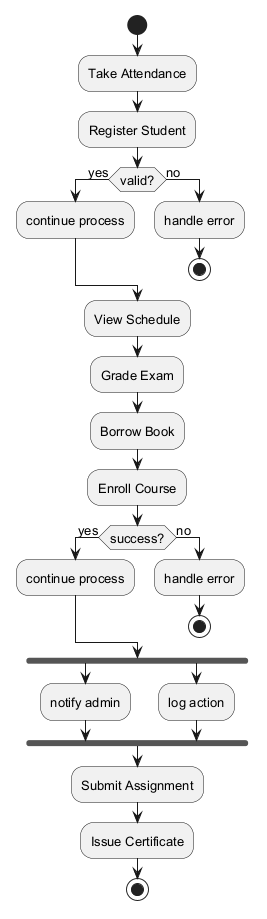

The diagram above was rendered by PlantUML. Its source (embedded in the PNG):
@startuml
skinparam monochrome true
skinparam defaultFontSize 13
start
:Take Attendance;
:Register Student;
if (valid?) then (yes)
:continue process;
else (no)
:handle error;
stop
endif
:View Schedule;
:Grade Exam;
:Borrow Book;
:Enroll Course;
if (success?) then (yes)
:continue process;
else (no)
:handle error;
stop
endif
fork
:notify admin;
fork again
:log action;
end fork
:Submit Assignment;
:Issue Certificate;
stop
@enduml